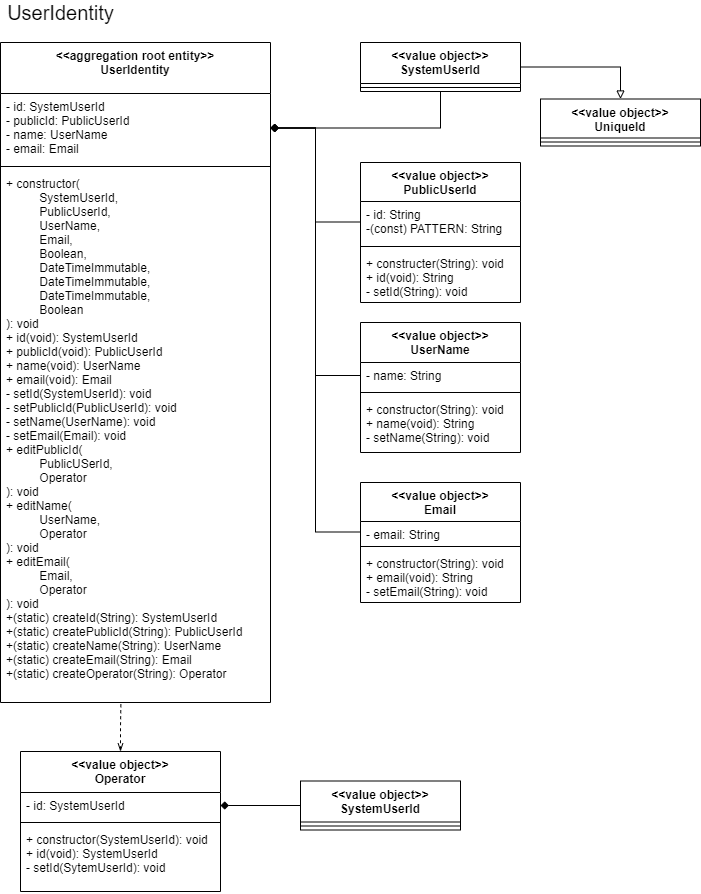

The diagram above was exported from draw.io. Its source (the exported page's mxGraphModel, read from the mxfile embedded in the PNG):
<mxGraphModel dx="1422" dy="737" grid="1" gridSize="10" guides="1" tooltips="1" connect="1" arrows="1" fold="1" page="1" pageScale="1" pageWidth="827" pageHeight="1169" math="0" shadow="0">
  <root>
    <mxCell id="3EJRF-9geCDgrLhfzxa4-0" />
    <mxCell id="3EJRF-9geCDgrLhfzxa4-1" parent="3EJRF-9geCDgrLhfzxa4-0" />
    <mxCell id="3EJRF-9geCDgrLhfzxa4-2" value="&lt;font style=&quot;font-size: 20px&quot;&gt;UserIdentity&lt;/font&gt;" style="text;html=1;align=center;verticalAlign=middle;resizable=0;points=[];;autosize=1;" parent="3EJRF-9geCDgrLhfzxa4-1" vertex="1">
      <mxGeometry x="40" y="40" width="120" height="20" as="geometry" />
    </mxCell>
    <mxCell id="HX_bE_uGfKnHXCnm9rB--1" value="&lt;&lt;aggregation root entity&gt;&gt;&#10;UserIdentity" style="swimlane;fontStyle=1;align=center;verticalAlign=top;childLayout=stackLayout;horizontal=1;startSize=51;horizontalStack=0;resizeParent=1;resizeParentMax=0;resizeLast=0;collapsible=1;marginBottom=0;" parent="3EJRF-9geCDgrLhfzxa4-1" vertex="1">
      <mxGeometry x="40" y="80" width="270" height="660" as="geometry" />
    </mxCell>
    <mxCell id="HX_bE_uGfKnHXCnm9rB--2" value="- id: SystemUserId&#10;- publicId: PublicUserId&#10;- name: UserName&#10;- email: Email" style="text;strokeColor=none;fillColor=none;align=left;verticalAlign=top;spacingLeft=4;spacingRight=4;overflow=hidden;rotatable=0;points=[[0,0.5],[1,0.5]];portConstraint=eastwest;" parent="HX_bE_uGfKnHXCnm9rB--1" vertex="1">
      <mxGeometry y="51" width="270" height="69" as="geometry" />
    </mxCell>
    <mxCell id="HX_bE_uGfKnHXCnm9rB--3" value="" style="line;strokeWidth=1;fillColor=none;align=left;verticalAlign=middle;spacingTop=-1;spacingLeft=3;spacingRight=3;rotatable=0;labelPosition=right;points=[];portConstraint=eastwest;" parent="HX_bE_uGfKnHXCnm9rB--1" vertex="1">
      <mxGeometry y="120" width="270" height="8" as="geometry" />
    </mxCell>
    <mxCell id="HX_bE_uGfKnHXCnm9rB--4" value="+ constructor(&#10;          SystemUserId,&#10;          PublicUserId,&#10;          UserName,&#10;          Email,&#10;          Boolean,&#10;          DateTimeImmutable,&#10;          DateTimeImmutable,&#10;          DateTimeImmutable,&#10;          Boolean&#10;): void&#10;+ id(void): SystemUserId&#10;+ publicId(void): PublicUserId&#10;+ name(void): UserName&#10;+ email(void): Email&#10;- setId(SystemUserId): void&#10;- setPublicId(PublicUserId): void&#10;- setName(UserName): void&#10;- setEmail(Email): void&#10;+ editPublicId(&#10;          PublicUSerId,&#10;          Operator&#10;): void&#10;+ editName(&#10;          UserName,&#10;          Operator&#10;): void&#10;+ editEmail(&#10;          Email,&#10;          Operator&#10;): void&#10;+(static) createId(String): SystemUserId&#10;+(static) createPublicId(String): PublicUserId&#10;+(static) createName(String): UserName&#10;+(static) createEmail(String): Email&#10;+(static) createOperator(String): Operator" style="text;strokeColor=none;fillColor=none;align=left;verticalAlign=top;spacingLeft=4;spacingRight=4;overflow=hidden;rotatable=0;points=[[0,0.5],[1,0.5]];portConstraint=eastwest;" parent="HX_bE_uGfKnHXCnm9rB--1" vertex="1">
      <mxGeometry y="128" width="270" height="532" as="geometry" />
    </mxCell>
    <mxCell id="epSp-uC50PzR-d_mymVV-0" style="edgeStyle=orthogonalEdgeStyle;rounded=0;orthogonalLoop=1;jettySize=auto;html=1;exitX=1;exitY=0.5;exitDx=0;exitDy=0;entryX=0.5;entryY=0;entryDx=0;entryDy=0;endArrow=block;endFill=0;" parent="3EJRF-9geCDgrLhfzxa4-1" source="epSp-uC50PzR-d_mymVV-2" target="epSp-uC50PzR-d_mymVV-4" edge="1">
      <mxGeometry relative="1" as="geometry" />
    </mxCell>
    <mxCell id="AowNVz8rbh4XTpXLFeY7-0" style="edgeStyle=orthogonalEdgeStyle;rounded=0;orthogonalLoop=1;jettySize=auto;html=1;entryX=1;entryY=0.5;entryDx=0;entryDy=0;endArrow=diamond;endFill=1;" parent="3EJRF-9geCDgrLhfzxa4-1" source="epSp-uC50PzR-d_mymVV-2" target="HX_bE_uGfKnHXCnm9rB--2" edge="1">
      <mxGeometry relative="1" as="geometry" />
    </mxCell>
    <mxCell id="epSp-uC50PzR-d_mymVV-2" value="&lt;&lt;value object&gt;&gt;&#10;SystemUserId&#10;" style="swimlane;fontStyle=1;align=center;verticalAlign=top;childLayout=stackLayout;horizontal=1;startSize=41;horizontalStack=0;resizeParent=1;resizeParentMax=0;resizeLast=0;collapsible=1;marginBottom=0;" parent="3EJRF-9geCDgrLhfzxa4-1" vertex="1">
      <mxGeometry x="400" y="80" width="160" height="49" as="geometry" />
    </mxCell>
    <mxCell id="epSp-uC50PzR-d_mymVV-3" value="" style="line;strokeWidth=1;fillColor=none;align=left;verticalAlign=middle;spacingTop=-1;spacingLeft=3;spacingRight=3;rotatable=0;labelPosition=right;points=[];portConstraint=eastwest;" parent="epSp-uC50PzR-d_mymVV-2" vertex="1">
      <mxGeometry y="41" width="160" height="8" as="geometry" />
    </mxCell>
    <mxCell id="epSp-uC50PzR-d_mymVV-4" value="&lt;&lt;value object&gt;&gt;&#10;UniqueId&#10;" style="swimlane;fontStyle=1;align=center;verticalAlign=top;childLayout=stackLayout;horizontal=1;startSize=39;horizontalStack=0;resizeParent=1;resizeParentMax=0;resizeLast=0;collapsible=1;marginBottom=0;" parent="3EJRF-9geCDgrLhfzxa4-1" vertex="1">
      <mxGeometry x="580" y="136.5" width="160" height="47" as="geometry" />
    </mxCell>
    <mxCell id="epSp-uC50PzR-d_mymVV-5" value="" style="line;strokeWidth=1;fillColor=none;align=left;verticalAlign=middle;spacingTop=-1;spacingLeft=3;spacingRight=3;rotatable=0;labelPosition=right;points=[];portConstraint=eastwest;" parent="epSp-uC50PzR-d_mymVV-4" vertex="1">
      <mxGeometry y="39" width="160" height="8" as="geometry" />
    </mxCell>
    <mxCell id="zEbWUeaTunsB-HK3HLje-2" value="&lt;&lt;value object&gt;&gt;&#10;PublicUserId" style="swimlane;fontStyle=1;align=center;verticalAlign=top;childLayout=stackLayout;horizontal=1;startSize=39;horizontalStack=0;resizeParent=1;resizeParentMax=0;resizeLast=0;collapsible=1;marginBottom=0;" parent="3EJRF-9geCDgrLhfzxa4-1" vertex="1">
      <mxGeometry x="400" y="200" width="160" height="140" as="geometry" />
    </mxCell>
    <mxCell id="zEbWUeaTunsB-HK3HLje-3" value="- id: String&#10;-(const) PATTERN: String" style="text;strokeColor=none;fillColor=none;align=left;verticalAlign=top;spacingLeft=4;spacingRight=4;overflow=hidden;rotatable=0;points=[[0,0.5],[1,0.5]];portConstraint=eastwest;" parent="zEbWUeaTunsB-HK3HLje-2" vertex="1">
      <mxGeometry y="39" width="160" height="41" as="geometry" />
    </mxCell>
    <mxCell id="zEbWUeaTunsB-HK3HLje-4" value="" style="line;strokeWidth=1;fillColor=none;align=left;verticalAlign=middle;spacingTop=-1;spacingLeft=3;spacingRight=3;rotatable=0;labelPosition=right;points=[];portConstraint=eastwest;" parent="zEbWUeaTunsB-HK3HLje-2" vertex="1">
      <mxGeometry y="80" width="160" height="8" as="geometry" />
    </mxCell>
    <mxCell id="zEbWUeaTunsB-HK3HLje-5" value="+ constructer(String): void&#10;+ id(void): String&#10;- setId(String): void" style="text;strokeColor=none;fillColor=none;align=left;verticalAlign=top;spacingLeft=4;spacingRight=4;overflow=hidden;rotatable=0;points=[[0,0.5],[1,0.5]];portConstraint=eastwest;" parent="zEbWUeaTunsB-HK3HLje-2" vertex="1">
      <mxGeometry y="88" width="160" height="52" as="geometry" />
    </mxCell>
    <mxCell id="B6KxegUGCmXkEokNY8ha-0" value="&lt;&lt;value object&gt;&gt;&#10;UserName" style="swimlane;fontStyle=1;align=center;verticalAlign=top;childLayout=stackLayout;horizontal=1;startSize=40;horizontalStack=0;resizeParent=1;resizeParentMax=0;resizeLast=0;collapsible=1;marginBottom=0;" parent="3EJRF-9geCDgrLhfzxa4-1" vertex="1">
      <mxGeometry x="400" y="360" width="160" height="130" as="geometry" />
    </mxCell>
    <mxCell id="B6KxegUGCmXkEokNY8ha-1" value="- name: String" style="text;strokeColor=none;fillColor=none;align=left;verticalAlign=top;spacingLeft=4;spacingRight=4;overflow=hidden;rotatable=0;points=[[0,0.5],[1,0.5]];portConstraint=eastwest;" parent="B6KxegUGCmXkEokNY8ha-0" vertex="1">
      <mxGeometry y="40" width="160" height="26" as="geometry" />
    </mxCell>
    <mxCell id="B6KxegUGCmXkEokNY8ha-2" value="" style="line;strokeWidth=1;fillColor=none;align=left;verticalAlign=middle;spacingTop=-1;spacingLeft=3;spacingRight=3;rotatable=0;labelPosition=right;points=[];portConstraint=eastwest;" parent="B6KxegUGCmXkEokNY8ha-0" vertex="1">
      <mxGeometry y="66" width="160" height="8" as="geometry" />
    </mxCell>
    <mxCell id="B6KxegUGCmXkEokNY8ha-3" value="+ constructor(String): void&#10;+ name(void): String&#10;- setName(String): void" style="text;strokeColor=none;fillColor=none;align=left;verticalAlign=top;spacingLeft=4;spacingRight=4;overflow=hidden;rotatable=0;points=[[0,0.5],[1,0.5]];portConstraint=eastwest;" parent="B6KxegUGCmXkEokNY8ha-0" vertex="1">
      <mxGeometry y="74" width="160" height="56" as="geometry" />
    </mxCell>
    <mxCell id="pRdsYmNy3_LEztKInGqU-0" value="&lt;&lt;value object&gt;&gt;&#10;Email" style="swimlane;fontStyle=1;align=center;verticalAlign=top;childLayout=stackLayout;horizontal=1;startSize=39;horizontalStack=0;resizeParent=1;resizeParentMax=0;resizeLast=0;collapsible=1;marginBottom=0;" parent="3EJRF-9geCDgrLhfzxa4-1" vertex="1">
      <mxGeometry x="400" y="520" width="160" height="120" as="geometry" />
    </mxCell>
    <mxCell id="pRdsYmNy3_LEztKInGqU-1" value="- email: String" style="text;strokeColor=none;fillColor=none;align=left;verticalAlign=top;spacingLeft=4;spacingRight=4;overflow=hidden;rotatable=0;points=[[0,0.5],[1,0.5]];portConstraint=eastwest;" parent="pRdsYmNy3_LEztKInGqU-0" vertex="1">
      <mxGeometry y="39" width="160" height="21" as="geometry" />
    </mxCell>
    <mxCell id="pRdsYmNy3_LEztKInGqU-2" value="" style="line;strokeWidth=1;fillColor=none;align=left;verticalAlign=middle;spacingTop=-1;spacingLeft=3;spacingRight=3;rotatable=0;labelPosition=right;points=[];portConstraint=eastwest;" parent="pRdsYmNy3_LEztKInGqU-0" vertex="1">
      <mxGeometry y="60" width="160" height="8" as="geometry" />
    </mxCell>
    <mxCell id="pRdsYmNy3_LEztKInGqU-3" value="+ constructor(String): void&#10;+ email(void): String&#10;- setEmail(String): void" style="text;strokeColor=none;fillColor=none;align=left;verticalAlign=top;spacingLeft=4;spacingRight=4;overflow=hidden;rotatable=0;points=[[0,0.5],[1,0.5]];portConstraint=eastwest;" parent="pRdsYmNy3_LEztKInGqU-0" vertex="1">
      <mxGeometry y="68" width="160" height="52" as="geometry" />
    </mxCell>
    <mxCell id="pRdsYmNy3_LEztKInGqU-4" style="edgeStyle=orthogonalEdgeStyle;rounded=0;orthogonalLoop=1;jettySize=auto;html=1;entryX=1;entryY=0.5;entryDx=0;entryDy=0;endArrow=diamond;endFill=1;" parent="3EJRF-9geCDgrLhfzxa4-1" source="zEbWUeaTunsB-HK3HLje-3" target="HX_bE_uGfKnHXCnm9rB--2" edge="1">
      <mxGeometry relative="1" as="geometry" />
    </mxCell>
    <mxCell id="pRdsYmNy3_LEztKInGqU-5" style="edgeStyle=orthogonalEdgeStyle;rounded=0;orthogonalLoop=1;jettySize=auto;html=1;entryX=1;entryY=0.5;entryDx=0;entryDy=0;endArrow=diamond;endFill=1;" parent="3EJRF-9geCDgrLhfzxa4-1" source="B6KxegUGCmXkEokNY8ha-1" target="HX_bE_uGfKnHXCnm9rB--2" edge="1">
      <mxGeometry relative="1" as="geometry" />
    </mxCell>
    <mxCell id="pRdsYmNy3_LEztKInGqU-6" style="edgeStyle=orthogonalEdgeStyle;rounded=0;orthogonalLoop=1;jettySize=auto;html=1;entryX=1;entryY=0.5;entryDx=0;entryDy=0;endArrow=diamond;endFill=1;" parent="3EJRF-9geCDgrLhfzxa4-1" source="pRdsYmNy3_LEztKInGqU-1" target="HX_bE_uGfKnHXCnm9rB--2" edge="1">
      <mxGeometry relative="1" as="geometry" />
    </mxCell>
    <mxCell id="RrlUvAjkL5TIE2fbWbbO-0" style="edgeStyle=orthogonalEdgeStyle;rounded=0;orthogonalLoop=1;jettySize=auto;html=1;entryX=0.446;entryY=1;entryDx=0;entryDy=0;entryPerimeter=0;startArrow=openThin;startFill=0;endArrow=none;endFill=0;dashed=1;" parent="3EJRF-9geCDgrLhfzxa4-1" source="dmK_Uc_NbxThvf6p02ki-0" target="HX_bE_uGfKnHXCnm9rB--4" edge="1">
      <mxGeometry relative="1" as="geometry" />
    </mxCell>
    <mxCell id="dmK_Uc_NbxThvf6p02ki-0" value="&lt;&lt;value object&gt;&gt;&#10;Operator" style="swimlane;fontStyle=1;align=center;verticalAlign=top;childLayout=stackLayout;horizontal=1;startSize=41;horizontalStack=0;resizeParent=1;resizeParentMax=0;resizeLast=0;collapsible=1;marginBottom=0;" parent="3EJRF-9geCDgrLhfzxa4-1" vertex="1">
      <mxGeometry x="60" y="789" width="200" height="140" as="geometry" />
    </mxCell>
    <mxCell id="dmK_Uc_NbxThvf6p02ki-1" value="- id: SystemUserId" style="text;strokeColor=none;fillColor=none;align=left;verticalAlign=top;spacingLeft=4;spacingRight=4;overflow=hidden;rotatable=0;points=[[0,0.5],[1,0.5]];portConstraint=eastwest;" parent="dmK_Uc_NbxThvf6p02ki-0" vertex="1">
      <mxGeometry y="41" width="200" height="26" as="geometry" />
    </mxCell>
    <mxCell id="dmK_Uc_NbxThvf6p02ki-2" value="" style="line;strokeWidth=1;fillColor=none;align=left;verticalAlign=middle;spacingTop=-1;spacingLeft=3;spacingRight=3;rotatable=0;labelPosition=right;points=[];portConstraint=eastwest;" parent="dmK_Uc_NbxThvf6p02ki-0" vertex="1">
      <mxGeometry y="67" width="200" height="8" as="geometry" />
    </mxCell>
    <mxCell id="dmK_Uc_NbxThvf6p02ki-3" value="+ constructor(SystemUserId): void&#10;+ id(void): SystemUserId&#10;- setId(SytemUserId): void" style="text;strokeColor=none;fillColor=none;align=left;verticalAlign=top;spacingLeft=4;spacingRight=4;overflow=hidden;rotatable=0;points=[[0,0.5],[1,0.5]];portConstraint=eastwest;" parent="dmK_Uc_NbxThvf6p02ki-0" vertex="1">
      <mxGeometry y="75" width="200" height="65" as="geometry" />
    </mxCell>
    <mxCell id="ezW163pi5BQiZ-Uqu8Kz-0" value="&lt;&lt;value object&gt;&gt;&#10;SystemUserId&#10;" style="swimlane;fontStyle=1;align=center;verticalAlign=top;childLayout=stackLayout;horizontal=1;startSize=41;horizontalStack=0;resizeParent=1;resizeParentMax=0;resizeLast=0;collapsible=1;marginBottom=0;" parent="3EJRF-9geCDgrLhfzxa4-1" vertex="1">
      <mxGeometry x="340" y="818.5" width="160" height="49" as="geometry" />
    </mxCell>
    <mxCell id="ezW163pi5BQiZ-Uqu8Kz-1" value="" style="line;strokeWidth=1;fillColor=none;align=left;verticalAlign=middle;spacingTop=-1;spacingLeft=3;spacingRight=3;rotatable=0;labelPosition=right;points=[];portConstraint=eastwest;" parent="ezW163pi5BQiZ-Uqu8Kz-0" vertex="1">
      <mxGeometry y="41" width="160" height="8" as="geometry" />
    </mxCell>
    <mxCell id="ezW163pi5BQiZ-Uqu8Kz-4" style="edgeStyle=orthogonalEdgeStyle;rounded=0;orthogonalLoop=1;jettySize=auto;html=1;entryX=0;entryY=0.5;entryDx=0;entryDy=0;startArrow=diamond;startFill=1;endArrow=none;endFill=0;" parent="3EJRF-9geCDgrLhfzxa4-1" source="dmK_Uc_NbxThvf6p02ki-1" target="ezW163pi5BQiZ-Uqu8Kz-0" edge="1">
      <mxGeometry relative="1" as="geometry" />
    </mxCell>
  </root>
</mxGraphModel>